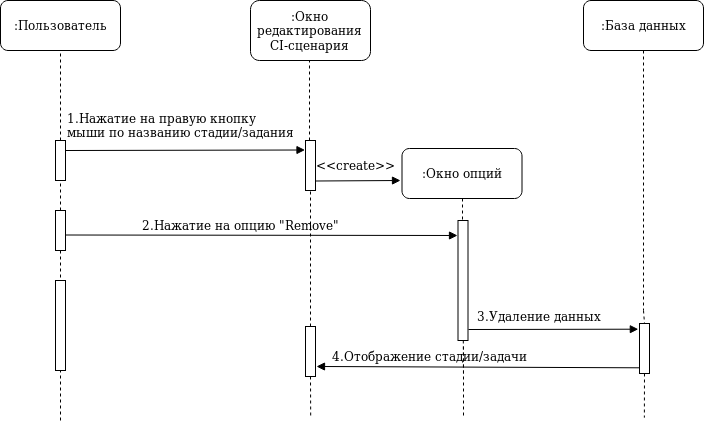

The diagram above was exported from draw.io. Its source (the exported page's mxGraphModel, read from the mxfile embedded in the PNG):
<mxGraphModel dx="1220" dy="626" grid="1" gridSize="10" guides="1" tooltips="1" connect="1" arrows="1" fold="1" page="1" pageScale="1" pageWidth="850" pageHeight="1100" math="0" shadow="0">
  <root>
    <mxCell id="0" />
    <mxCell id="1" parent="0" />
    <mxCell id="2" value=":Пользователь" style="rounded=1;whiteSpace=wrap;html=1;" vertex="1" parent="1">
      <mxGeometry x="120" y="80" width="120" height="50" as="geometry" />
    </mxCell>
    <mxCell id="3" value="" style="endArrow=none;dashed=1;html=1;entryX=0.5;entryY=1;entryDx=0;entryDy=0;exitX=0.5;exitY=0;exitDx=0;exitDy=0;" edge="1" target="2" parent="1">
      <mxGeometry width="50" height="50" relative="1" as="geometry">
        <mxPoint x="180" y="220" as="sourcePoint" />
        <mxPoint x="170" y="370" as="targetPoint" />
      </mxGeometry>
    </mxCell>
    <mxCell id="4" value=":Окно редактирования CI-сценария" style="rounded=1;whiteSpace=wrap;html=1;" vertex="1" parent="1">
      <mxGeometry x="370" y="80" width="120" height="60" as="geometry" />
    </mxCell>
    <mxCell id="5" value=":База данных" style="rounded=1;whiteSpace=wrap;html=1;" vertex="1" parent="1">
      <mxGeometry x="703" y="80" width="120" height="50" as="geometry" />
    </mxCell>
    <mxCell id="6" value="" style="rounded=0;whiteSpace=wrap;html=1;" vertex="1" parent="1">
      <mxGeometry x="425" y="220" width="10" height="50" as="geometry" />
    </mxCell>
    <mxCell id="7" value="" style="endArrow=none;dashed=1;html=1;entryX=0.5;entryY=1;entryDx=0;entryDy=0;" edge="1" parent="1">
      <mxGeometry width="50" height="50" relative="1" as="geometry">
        <mxPoint x="429.00000000000045" y="220" as="sourcePoint" />
        <mxPoint x="429.00000000000045" y="140" as="targetPoint" />
      </mxGeometry>
    </mxCell>
    <mxCell id="8" value="" style="endArrow=none;dashed=1;html=1;entryX=0.5;entryY=1;entryDx=0;entryDy=0;" edge="1" source="34" target="22" parent="1">
      <mxGeometry width="50" height="50" relative="1" as="geometry">
        <mxPoint x="180" y="710" as="sourcePoint" />
        <mxPoint x="180" y="659.8571428571429" as="targetPoint" />
      </mxGeometry>
    </mxCell>
    <mxCell id="9" value="" style="rounded=0;whiteSpace=wrap;html=1;" vertex="1" parent="1">
      <mxGeometry x="175" y="220" width="10" height="40" as="geometry" />
    </mxCell>
    <mxCell id="10" value="" style="endArrow=none;dashed=1;html=1;exitX=0.5;exitY=0;exitDx=0;exitDy=0;" edge="1" source="9" parent="1">
      <mxGeometry width="50" height="50" relative="1" as="geometry">
        <mxPoint x="180" y="310" as="sourcePoint" />
        <mxPoint x="180" y="220" as="targetPoint" />
      </mxGeometry>
    </mxCell>
    <mxCell id="11" value="" style="endArrow=none;dashed=1;html=1;exitX=0.5;exitY=1;exitDx=0;exitDy=0;entryX=0.499;entryY=1.001;entryDx=0;entryDy=0;entryPerimeter=0;" edge="1" source="15" parent="1">
      <mxGeometry width="50" height="50" relative="1" as="geometry">
        <mxPoint x="431" y="66" as="sourcePoint" />
        <mxPoint x="430.1999999999998" y="496.23" as="targetPoint" />
      </mxGeometry>
    </mxCell>
    <mxCell id="12" value="" style="endArrow=block;html=1;endFill=1;entryX=0.25;entryY=0;entryDx=0;entryDy=0;" edge="1" parent="1">
      <mxGeometry width="50" height="50" relative="1" as="geometry">
        <mxPoint x="185" y="230" as="sourcePoint" />
        <mxPoint x="424.5" y="229.4999999999999" as="targetPoint" />
      </mxGeometry>
    </mxCell>
    <mxCell id="13" value="&lt;div&gt;1.Нажатие на правую кнопку&lt;/div&gt;&lt;div&gt; мыши по названию стадии/задания &lt;br&gt;&lt;/div&gt;&lt;div&gt;&lt;br&gt;&lt;/div&gt;" style="text;html=1;resizable=0;points=[];autosize=1;align=left;verticalAlign=top;spacingTop=-4;" vertex="1" parent="1">
      <mxGeometry x="185" y="188" width="250" height="40" as="geometry" />
    </mxCell>
    <mxCell id="14" value="" style="endArrow=none;dashed=1;html=1;exitX=0.5;exitY=1;exitDx=0;exitDy=0;" edge="1" source="5" parent="1">
      <mxGeometry width="50" height="50" relative="1" as="geometry">
        <mxPoint x="763" y="130" as="sourcePoint" />
        <mxPoint x="763" y="390" as="targetPoint" />
      </mxGeometry>
    </mxCell>
    <mxCell id="15" value="" style="rounded=0;whiteSpace=wrap;html=1;" vertex="1" parent="1">
      <mxGeometry x="425" y="406" width="10" height="50" as="geometry" />
    </mxCell>
    <mxCell id="16" value="" style="endArrow=none;dashed=1;html=1;exitX=0.5;exitY=1;exitDx=0;exitDy=0;entryX=0.5;entryY=0;entryDx=0;entryDy=0;" edge="1" target="26" parent="1">
      <mxGeometry width="50" height="50" relative="1" as="geometry">
        <mxPoint x="763" y="390" as="sourcePoint" />
        <mxPoint x="764" y="530" as="targetPoint" />
      </mxGeometry>
    </mxCell>
    <mxCell id="17" value="" style="endArrow=block;html=1;endFill=1;" edge="1" parent="1">
      <mxGeometry width="50" height="50" relative="1" as="geometry">
        <mxPoint x="435" y="260.5" as="sourcePoint" />
        <mxPoint x="520" y="260" as="targetPoint" />
      </mxGeometry>
    </mxCell>
    <mxCell id="18" value=":Окно опций " style="rounded=1;whiteSpace=wrap;html=1;" vertex="1" parent="1">
      <mxGeometry x="521.5" y="228" width="120" height="50" as="geometry" />
    </mxCell>
    <mxCell id="19" value="" style="endArrow=none;dashed=1;html=1;" edge="1" source="38" parent="1">
      <mxGeometry width="50" height="50" relative="1" as="geometry">
        <mxPoint x="583" y="126" as="sourcePoint" />
        <mxPoint x="583" y="456" as="targetPoint" />
      </mxGeometry>
    </mxCell>
    <mxCell id="20" value="" style="endArrow=none;dashed=1;html=1;entryX=0.5;entryY=0;entryDx=0;entryDy=0;" edge="1" parent="1">
      <mxGeometry width="50" height="50" relative="1" as="geometry">
        <mxPoint x="582" y="278" as="sourcePoint" />
        <mxPoint x="582" y="300" as="targetPoint" />
      </mxGeometry>
    </mxCell>
    <mxCell id="21" value="&amp;lt;&amp;lt;create&amp;gt;&amp;gt;" style="text;html=1;resizable=0;points=[];autosize=1;align=left;verticalAlign=top;spacingTop=-4;" vertex="1" parent="1">
      <mxGeometry x="434" y="235" width="100" height="20" as="geometry" />
    </mxCell>
    <mxCell id="22" value="" style="rounded=0;whiteSpace=wrap;html=1;" vertex="1" parent="1">
      <mxGeometry x="175" y="290" width="10" height="40" as="geometry" />
    </mxCell>
    <mxCell id="23" value="" style="endArrow=block;html=1;endFill=1;entryX=0;entryY=0.5;entryDx=0;entryDy=0;" edge="1" parent="1">
      <mxGeometry width="50" height="50" relative="1" as="geometry">
        <mxPoint x="185.5" y="314.4999999999999" as="sourcePoint" />
        <mxPoint x="577" y="315" as="targetPoint" />
      </mxGeometry>
    </mxCell>
    <mxCell id="24" value="2.Нажатие на опцию &quot;Remove&quot;" style="text;html=1;resizable=0;points=[];autosize=1;align=left;verticalAlign=top;spacingTop=-4;" vertex="1" parent="1">
      <mxGeometry x="260" y="295" width="220" height="20" as="geometry" />
    </mxCell>
    <mxCell id="25" value="" style="endArrow=none;dashed=1;html=1;entryX=0.5;entryY=1;entryDx=0;entryDy=0;exitX=0.5;exitY=0;exitDx=0;exitDy=0;" edge="1" source="15" parent="1">
      <mxGeometry width="50" height="50" relative="1" as="geometry">
        <mxPoint x="430.00000000000045" y="351" as="sourcePoint" />
        <mxPoint x="430.00000000000045" y="271" as="targetPoint" />
      </mxGeometry>
    </mxCell>
    <mxCell id="26" value="" style="rounded=0;whiteSpace=wrap;html=1;" vertex="1" parent="1">
      <mxGeometry x="759" y="403" width="10" height="50" as="geometry" />
    </mxCell>
    <mxCell id="27" value="" style="endArrow=none;dashed=1;html=1;exitX=0.5;exitY=1;exitDx=0;exitDy=0;entryX=0.939;entryY=1.005;entryDx=0;entryDy=0;entryPerimeter=0;" edge="1" source="26" parent="1">
      <mxGeometry width="50" height="50" relative="1" as="geometry">
        <mxPoint x="764" y="465.83333333333326" as="sourcePoint" />
        <mxPoint x="763.8600000000001" y="497.1500000000001" as="targetPoint" />
      </mxGeometry>
    </mxCell>
    <mxCell id="28" value="" style="endArrow=block;html=1;endFill=1;entryX=0.033;entryY=0.114;entryDx=0;entryDy=0;entryPerimeter=0;" edge="1" parent="1">
      <mxGeometry width="50" height="50" relative="1" as="geometry">
        <mxPoint x="588" y="409" as="sourcePoint" />
        <mxPoint x="757.8300000000002" y="408.70000000000005" as="targetPoint" />
      </mxGeometry>
    </mxCell>
    <mxCell id="29" value="&lt;div&gt;3.Удаление данных&lt;/div&gt;" style="text;html=1;resizable=0;points=[];autosize=1;align=left;verticalAlign=top;spacingTop=-4;" vertex="1" parent="1">
      <mxGeometry x="594.5" y="386" width="140" height="20" as="geometry" />
    </mxCell>
    <mxCell id="30" value="" style="endArrow=block;html=1;endFill=1;exitX=0.019;exitY=0.886;exitDx=0;exitDy=0;exitPerimeter=0;" edge="1" source="26" parent="1">
      <mxGeometry width="50" height="50" relative="1" as="geometry">
        <mxPoint x="915" y="446" as="sourcePoint" />
        <mxPoint x="435.9999999999998" y="446" as="targetPoint" />
      </mxGeometry>
    </mxCell>
    <mxCell id="31" value="4.Отображение стадии/задачи" style="text;html=1;resizable=0;points=[];autosize=1;align=left;verticalAlign=top;spacingTop=-4;" vertex="1" parent="1">
      <mxGeometry x="450" y="426" width="220" height="20" as="geometry" />
    </mxCell>
    <mxCell id="32" value="" style="endArrow=none;dashed=1;html=1;" edge="1" parent="1">
      <mxGeometry width="50" height="50" relative="1" as="geometry">
        <mxPoint x="583" y="426" as="sourcePoint" />
        <mxPoint x="583" y="496" as="targetPoint" />
      </mxGeometry>
    </mxCell>
    <mxCell id="33" value="" style="endArrow=none;dashed=1;html=1;entryX=0.5;entryY=1;entryDx=0;entryDy=0;" edge="1" parent="1">
      <mxGeometry width="50" height="50" relative="1" as="geometry">
        <mxPoint x="180" y="290" as="sourcePoint" />
        <mxPoint x="180" y="260" as="targetPoint" />
      </mxGeometry>
    </mxCell>
    <mxCell id="34" value="" style="rounded=0;whiteSpace=wrap;html=1;" vertex="1" parent="1">
      <mxGeometry x="175" y="369" width="10" height="40" as="geometry" />
    </mxCell>
    <mxCell id="35" value="" style="endArrow=none;dashed=1;html=1;entryX=0.5;entryY=1;entryDx=0;entryDy=0;" edge="1" source="36" target="34" parent="1">
      <mxGeometry width="50" height="50" relative="1" as="geometry">
        <mxPoint x="180" y="710" as="sourcePoint" />
        <mxPoint x="180" y="330" as="targetPoint" />
      </mxGeometry>
    </mxCell>
    <mxCell id="36" value="" style="rounded=0;whiteSpace=wrap;html=1;" vertex="1" parent="1">
      <mxGeometry x="175" y="360" width="10" height="90" as="geometry" />
    </mxCell>
    <mxCell id="37" value="" style="endArrow=none;dashed=1;html=1;entryX=0.5;entryY=1;entryDx=0;entryDy=0;" edge="1" target="36" parent="1">
      <mxGeometry width="50" height="50" relative="1" as="geometry">
        <mxPoint x="180" y="500" as="sourcePoint" />
        <mxPoint x="180" y="408.9999999999999" as="targetPoint" />
      </mxGeometry>
    </mxCell>
    <mxCell id="38" value="" style="rounded=0;whiteSpace=wrap;html=1;" vertex="1" parent="1">
      <mxGeometry x="577.5" y="300" width="10" height="120" as="geometry" />
    </mxCell>
  </root>
</mxGraphModel>